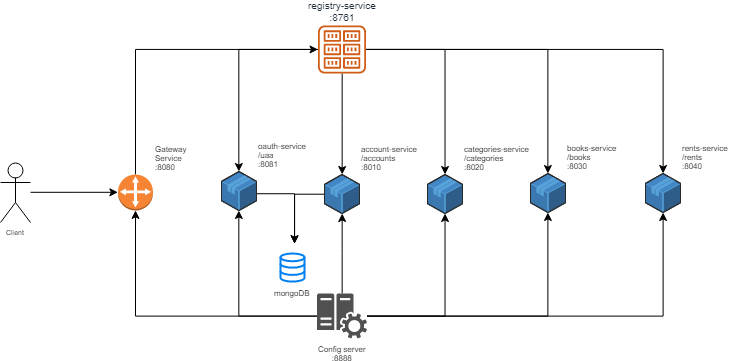

The diagram above was exported from draw.io. Its source (the exported page's mxGraphModel, read from the mxfile embedded in the PNG):
<mxGraphModel dx="795" dy="435" grid="1" gridSize="10" guides="1" tooltips="1" connect="1" arrows="1" fold="1" page="1" pageScale="1" pageWidth="850" pageHeight="1100" math="0" shadow="0">
  <root>
    <mxCell id="0" />
    <mxCell id="1" parent="0" />
    <mxCell id="lOvEDQIMniDPcmT1TObG-5" style="edgeStyle=orthogonalEdgeStyle;rounded=0;orthogonalLoop=1;jettySize=auto;html=1;entryX=0;entryY=0.5;entryDx=0;entryDy=0;entryPerimeter=0;" edge="1" parent="1" source="lOvEDQIMniDPcmT1TObG-1" target="lOvEDQIMniDPcmT1TObG-4">
      <mxGeometry relative="1" as="geometry" />
    </mxCell>
    <mxCell id="lOvEDQIMniDPcmT1TObG-1" value="Client" style="shape=umlActor;verticalLabelPosition=bottom;labelBackgroundColor=#ffffff;verticalAlign=top;html=1;outlineConnect=0;fontSize=7;" vertex="1" parent="1">
      <mxGeometry x="40" y="169" width="30" height="60" as="geometry" />
    </mxCell>
    <mxCell id="lOvEDQIMniDPcmT1TObG-35" style="edgeStyle=orthogonalEdgeStyle;rounded=0;orthogonalLoop=1;jettySize=auto;html=1;fontSize=10;" edge="1" parent="1" source="lOvEDQIMniDPcmT1TObG-32" target="lOvEDQIMniDPcmT1TObG-33">
      <mxGeometry relative="1" as="geometry" />
    </mxCell>
    <mxCell id="lOvEDQIMniDPcmT1TObG-37" style="edgeStyle=orthogonalEdgeStyle;rounded=0;orthogonalLoop=1;jettySize=auto;html=1;fontSize=10;" edge="1" parent="1" source="lOvEDQIMniDPcmT1TObG-32" target="lOvEDQIMniDPcmT1TObG-36">
      <mxGeometry relative="1" as="geometry" />
    </mxCell>
    <mxCell id="lOvEDQIMniDPcmT1TObG-43" style="edgeStyle=orthogonalEdgeStyle;rounded=0;orthogonalLoop=1;jettySize=auto;html=1;fontSize=10;" edge="1" parent="1" source="lOvEDQIMniDPcmT1TObG-32" target="lOvEDQIMniDPcmT1TObG-42">
      <mxGeometry relative="1" as="geometry" />
    </mxCell>
    <mxCell id="lOvEDQIMniDPcmT1TObG-45" style="edgeStyle=orthogonalEdgeStyle;rounded=0;orthogonalLoop=1;jettySize=auto;html=1;fontSize=10;" edge="1" parent="1" source="lOvEDQIMniDPcmT1TObG-32" target="lOvEDQIMniDPcmT1TObG-44">
      <mxGeometry relative="1" as="geometry" />
    </mxCell>
    <mxCell id="lOvEDQIMniDPcmT1TObG-46" style="edgeStyle=orthogonalEdgeStyle;rounded=0;orthogonalLoop=1;jettySize=auto;html=1;fontSize=10;" edge="1" parent="1" source="lOvEDQIMniDPcmT1TObG-4" target="lOvEDQIMniDPcmT1TObG-32">
      <mxGeometry relative="1" as="geometry">
        <Array as="points">
          <mxPoint x="175" y="56" />
        </Array>
      </mxGeometry>
    </mxCell>
    <mxCell id="lOvEDQIMniDPcmT1TObG-4" value="&lt;font style=&quot;font-size: 8px;&quot;&gt;Gateway&lt;br style=&quot;font-size: 8px;&quot;&gt;Service&lt;br style=&quot;font-size: 8px;&quot;&gt;:8080&lt;/font&gt;&lt;br style=&quot;font-size: 8px;&quot;&gt;" style="outlineConnect=0;dashed=0;verticalLabelPosition=top;verticalAlign=bottom;align=left;html=1;shape=mxgraph.aws3.customer_gateway;fillColor=#F58534;gradientColor=none;labelPosition=right;fontSize=8;" vertex="1" parent="1">
      <mxGeometry x="157.5" y="181" width="35" height="36" as="geometry" />
    </mxCell>
    <mxCell id="lOvEDQIMniDPcmT1TObG-59" style="edgeStyle=orthogonalEdgeStyle;rounded=0;orthogonalLoop=1;jettySize=auto;html=1;fontSize=8;" edge="1" parent="1" source="lOvEDQIMniDPcmT1TObG-24" target="lOvEDQIMniDPcmT1TObG-36">
      <mxGeometry relative="1" as="geometry" />
    </mxCell>
    <mxCell id="lOvEDQIMniDPcmT1TObG-60" style="edgeStyle=orthogonalEdgeStyle;rounded=0;orthogonalLoop=1;jettySize=auto;html=1;fontSize=8;" edge="1" parent="1" source="lOvEDQIMniDPcmT1TObG-24" target="lOvEDQIMniDPcmT1TObG-42">
      <mxGeometry relative="1" as="geometry" />
    </mxCell>
    <mxCell id="lOvEDQIMniDPcmT1TObG-61" style="edgeStyle=orthogonalEdgeStyle;rounded=0;orthogonalLoop=1;jettySize=auto;html=1;fontSize=8;" edge="1" parent="1" source="lOvEDQIMniDPcmT1TObG-24" target="lOvEDQIMniDPcmT1TObG-44">
      <mxGeometry relative="1" as="geometry" />
    </mxCell>
    <mxCell id="lOvEDQIMniDPcmT1TObG-62" style="edgeStyle=orthogonalEdgeStyle;rounded=0;orthogonalLoop=1;jettySize=auto;html=1;fontSize=8;" edge="1" parent="1" source="lOvEDQIMniDPcmT1TObG-24" target="lOvEDQIMniDPcmT1TObG-33">
      <mxGeometry relative="1" as="geometry" />
    </mxCell>
    <mxCell id="lOvEDQIMniDPcmT1TObG-63" style="edgeStyle=orthogonalEdgeStyle;rounded=0;orthogonalLoop=1;jettySize=auto;html=1;entryX=0.5;entryY=1;entryDx=0;entryDy=0;entryPerimeter=0;fontSize=8;" edge="1" parent="1" source="lOvEDQIMniDPcmT1TObG-24" target="lOvEDQIMniDPcmT1TObG-4">
      <mxGeometry relative="1" as="geometry" />
    </mxCell>
    <mxCell id="lOvEDQIMniDPcmT1TObG-74" style="edgeStyle=orthogonalEdgeStyle;rounded=0;orthogonalLoop=1;jettySize=auto;html=1;fontSize=8;" edge="1" parent="1" source="lOvEDQIMniDPcmT1TObG-24" target="lOvEDQIMniDPcmT1TObG-71">
      <mxGeometry relative="1" as="geometry" />
    </mxCell>
    <mxCell id="lOvEDQIMniDPcmT1TObG-24" value="Config server&lt;br style=&quot;font-size: 8px;&quot;&gt;:8888&lt;br style=&quot;font-size: 8px;&quot;&gt;" style="pointerEvents=1;shadow=0;dashed=0;html=1;strokeColor=none;labelPosition=center;verticalLabelPosition=bottom;verticalAlign=top;align=center;shape=mxgraph.mscae.oms.config_assessment;fillColor=#505050;fontSize=8;" vertex="1" parent="1">
      <mxGeometry x="356.5" y="300" width="50" height="45" as="geometry" />
    </mxCell>
    <mxCell id="lOvEDQIMniDPcmT1TObG-73" style="edgeStyle=orthogonalEdgeStyle;rounded=0;orthogonalLoop=1;jettySize=auto;html=1;fontSize=8;" edge="1" parent="1" source="lOvEDQIMniDPcmT1TObG-32" target="lOvEDQIMniDPcmT1TObG-71">
      <mxGeometry relative="1" as="geometry" />
    </mxCell>
    <mxCell id="lOvEDQIMniDPcmT1TObG-32" value="&lt;div style=&quot;text-align: center ; font-size: 10px&quot;&gt;&lt;font style=&quot;font-size: 10px&quot;&gt;registry-service&lt;/font&gt;&lt;/div&gt;&lt;div style=&quot;text-align: center ; font-size: 10px&quot;&gt;&lt;span&gt;&lt;font style=&quot;font-size: 10px&quot;&gt;:8761&lt;/font&gt;&lt;/span&gt;&lt;/div&gt;" style="outlineConnect=0;fontColor=#232F3E;gradientColor=none;fillColor=#D05C17;strokeColor=none;dashed=0;verticalLabelPosition=top;verticalAlign=bottom;align=center;html=1;fontSize=12;fontStyle=0;aspect=fixed;pointerEvents=1;shape=mxgraph.aws4.registry;labelPosition=center;" vertex="1" parent="1">
      <mxGeometry x="357.5" y="32" width="48" height="48" as="geometry" />
    </mxCell>
    <mxCell id="lOvEDQIMniDPcmT1TObG-67" style="edgeStyle=orthogonalEdgeStyle;rounded=0;orthogonalLoop=1;jettySize=auto;html=1;fontSize=8;" edge="1" parent="1" source="lOvEDQIMniDPcmT1TObG-33">
      <mxGeometry relative="1" as="geometry">
        <mxPoint x="334.04761904761904" y="250" as="targetPoint" />
        <Array as="points">
          <mxPoint x="334" y="200" />
        </Array>
      </mxGeometry>
    </mxCell>
    <mxCell id="lOvEDQIMniDPcmT1TObG-33" value="&lt;div style=&quot;text-align: left; font-size: 8px;&quot;&gt;&lt;span style=&quot;font-size: 8px;&quot;&gt;oauth-service&lt;/span&gt;&lt;/div&gt;&lt;div style=&quot;text-align: left; font-size: 8px;&quot;&gt;&lt;span style=&quot;font-size: 8px;&quot;&gt;/uaa&lt;/span&gt;&lt;/div&gt;&lt;div style=&quot;text-align: left; font-size: 8px;&quot;&gt;&lt;span style=&quot;font-size: 8px;&quot;&gt;:8081&lt;/span&gt;&lt;/div&gt;" style="verticalLabelPosition=top;html=1;verticalAlign=bottom;strokeWidth=1;align=left;outlineConnect=0;dashed=0;outlineConnect=0;shape=mxgraph.aws3d.application;fillColor=#4286c5;strokeColor=#57A2D8;aspect=fixed;fontSize=8;labelPosition=right;" vertex="1" parent="1">
      <mxGeometry x="261" y="178.00000000000003" width="35" height="39" as="geometry" />
    </mxCell>
    <mxCell id="lOvEDQIMniDPcmT1TObG-68" style="edgeStyle=orthogonalEdgeStyle;rounded=0;orthogonalLoop=1;jettySize=auto;html=1;fontSize=8;" edge="1" parent="1" source="lOvEDQIMniDPcmT1TObG-36">
      <mxGeometry relative="1" as="geometry">
        <mxPoint x="334.04761904761904" y="250" as="targetPoint" />
        <Array as="points">
          <mxPoint x="334" y="201" />
        </Array>
      </mxGeometry>
    </mxCell>
    <mxCell id="lOvEDQIMniDPcmT1TObG-36" value="&lt;div style=&quot;text-align: left; font-size: 8px;&quot;&gt;&lt;span style=&quot;font-size: 8px;&quot;&gt;account-service&lt;/span&gt;&lt;/div&gt;&lt;div style=&quot;text-align: left; font-size: 8px;&quot;&gt;&lt;span style=&quot;font-size: 8px;&quot;&gt;/accounts&lt;/span&gt;&lt;/div&gt;&lt;div style=&quot;text-align: left; font-size: 8px;&quot;&gt;&lt;span style=&quot;font-size: 8px;&quot;&gt;:8010&lt;/span&gt;&lt;/div&gt;" style="verticalLabelPosition=top;html=1;verticalAlign=bottom;strokeWidth=1;align=left;outlineConnect=0;dashed=0;outlineConnect=0;shape=mxgraph.aws3d.application;fillColor=#4286c5;strokeColor=#57A2D8;aspect=fixed;fontSize=8;labelPosition=right;" vertex="1" parent="1">
      <mxGeometry x="364" y="181" width="35" height="39" as="geometry" />
    </mxCell>
    <mxCell id="lOvEDQIMniDPcmT1TObG-42" value="&lt;div style=&quot;text-align: left ; font-size: 8px&quot;&gt;&lt;span style=&quot;font-size: 8px&quot;&gt;categories-service&lt;/span&gt;&lt;/div&gt;&lt;div style=&quot;text-align: left ; font-size: 8px&quot;&gt;&lt;span style=&quot;font-size: 8px&quot;&gt;/categories&lt;/span&gt;&lt;/div&gt;&lt;div style=&quot;text-align: left ; font-size: 8px&quot;&gt;&lt;span style=&quot;font-size: 8px&quot;&gt;:8020&lt;/span&gt;&lt;/div&gt;" style="verticalLabelPosition=top;html=1;verticalAlign=bottom;strokeWidth=1;align=left;outlineConnect=0;dashed=0;outlineConnect=0;shape=mxgraph.aws3d.application;fillColor=#4286c5;strokeColor=#57A2D8;aspect=fixed;fontSize=8;labelPosition=right;" vertex="1" parent="1">
      <mxGeometry x="467" y="181" width="35" height="39" as="geometry" />
    </mxCell>
    <mxCell id="lOvEDQIMniDPcmT1TObG-44" value="&lt;div style=&quot;text-align: left ; font-size: 8px&quot;&gt;&lt;span style=&quot;font-size: 8px&quot;&gt;books-service&lt;/span&gt;&lt;/div&gt;&lt;div style=&quot;text-align: left ; font-size: 8px&quot;&gt;&lt;span style=&quot;font-size: 8px&quot;&gt;/books&lt;/span&gt;&lt;/div&gt;&lt;div style=&quot;text-align: left ; font-size: 8px&quot;&gt;&lt;span style=&quot;font-size: 8px&quot;&gt;:8030&lt;/span&gt;&lt;/div&gt;" style="verticalLabelPosition=top;html=1;verticalAlign=bottom;strokeWidth=1;align=left;outlineConnect=0;dashed=0;outlineConnect=0;shape=mxgraph.aws3d.application;fillColor=#4286c5;strokeColor=#57A2D8;aspect=fixed;fontSize=8;labelPosition=right;" vertex="1" parent="1">
      <mxGeometry x="570" y="179.99999999999997" width="35" height="39" as="geometry" />
    </mxCell>
    <mxCell id="lOvEDQIMniDPcmT1TObG-71" value="&lt;div style=&quot;text-align: left ; font-size: 8px&quot;&gt;&lt;span style=&quot;font-size: 8px&quot;&gt;rents-service&lt;/span&gt;&lt;/div&gt;&lt;div style=&quot;text-align: left ; font-size: 8px&quot;&gt;&lt;span style=&quot;font-size: 8px&quot;&gt;/rents&lt;/span&gt;&lt;/div&gt;&lt;div style=&quot;text-align: left ; font-size: 8px&quot;&gt;&lt;span style=&quot;font-size: 8px&quot;&gt;:8040&lt;/span&gt;&lt;/div&gt;" style="verticalLabelPosition=top;html=1;verticalAlign=bottom;strokeWidth=1;align=left;outlineConnect=0;dashed=0;outlineConnect=0;shape=mxgraph.aws3d.application;fillColor=#4286c5;strokeColor=#57A2D8;aspect=fixed;fontSize=8;labelPosition=right;" vertex="1" parent="1">
      <mxGeometry x="685" y="179.99999999999997" width="35" height="39" as="geometry" />
    </mxCell>
    <mxCell id="lOvEDQIMniDPcmT1TObG-70" value="mongoDB" style="html=1;verticalLabelPosition=bottom;align=center;labelBackgroundColor=#ffffff;verticalAlign=top;strokeWidth=2;strokeColor=#0080F0;fillColor=#ffffff;shadow=0;dashed=0;shape=mxgraph.ios7.icons.data;fontSize=8;" vertex="1" parent="1">
      <mxGeometry x="320" y="260" width="24" height="28.099999999999998" as="geometry" />
    </mxCell>
  </root>
</mxGraphModel>